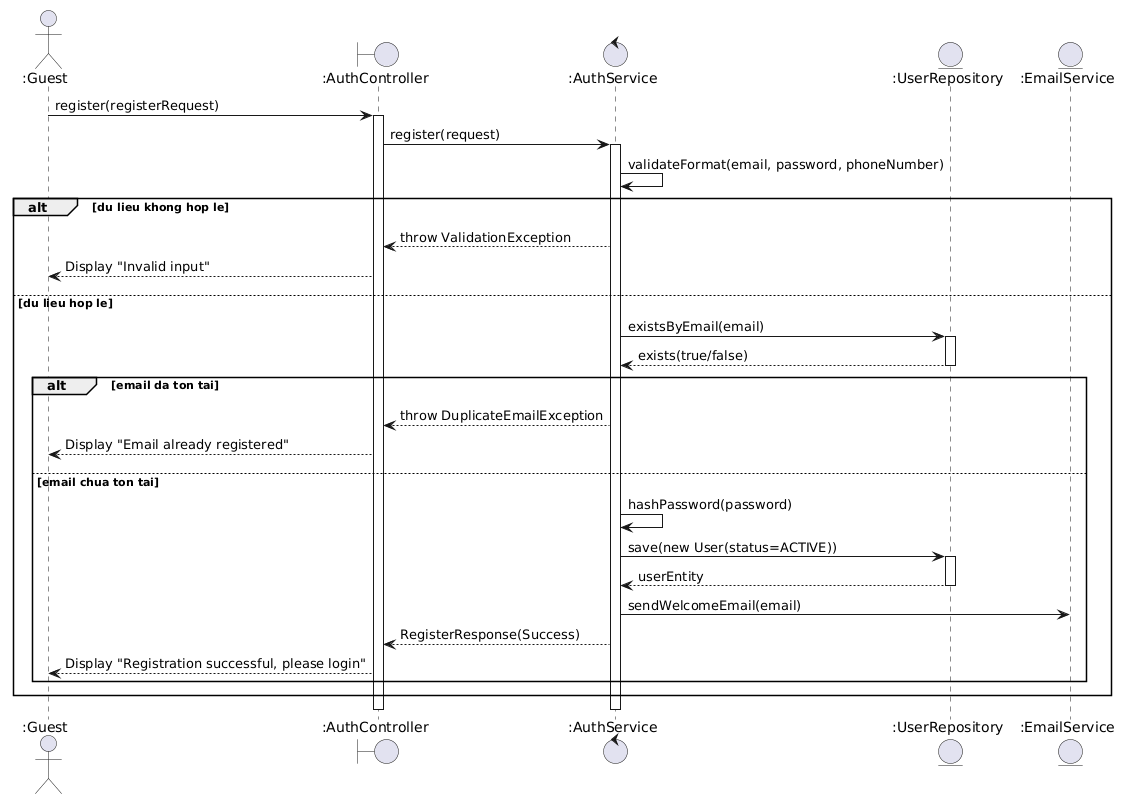

The diagram above was rendered by PlantUML. Its source (embedded in the PNG):
@startuml
actor ":Guest" as Guest
boundary ":AuthController" as Controller
control ":AuthService" as Service
entity ":UserRepository" as UserRepo
entity ":EmailService" as EmailService

Guest -> Controller : register(registerRequest)
activate Controller

Controller -> Service : register(request)
activate Service

Service -> Service : validateFormat(email, password, phoneNumber)

alt du lieu khong hop le
  Service --> Controller : throw ValidationException
  Controller --> Guest : Display "Invalid input"
else du lieu hop le
  Service -> UserRepo : existsByEmail(email)
  activate UserRepo
  UserRepo --> Service : exists(true/false)
  deactivate UserRepo

  alt email da ton tai
    Service --> Controller : throw DuplicateEmailException
    Controller --> Guest : Display "Email already registered"
  else email chua ton tai
    Service -> Service : hashPassword(password)
    Service -> UserRepo : save(new User(status=ACTIVE))
    activate UserRepo
    UserRepo --> Service : userEntity
    deactivate UserRepo

    Service -> EmailService : sendWelcomeEmail(email)

    Service --> Controller : RegisterResponse(Success)
    Controller --> Guest : Display "Registration successful, please login"
  end
end

deactivate Service
deactivate Controller
@enduml